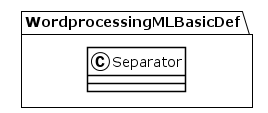

The diagram above was rendered by PlantUML. Its source (embedded in the PNG):
@startuml
!theme plain
package WordprocessingMLBasicDef {
class Separator {
}
}
@enduml